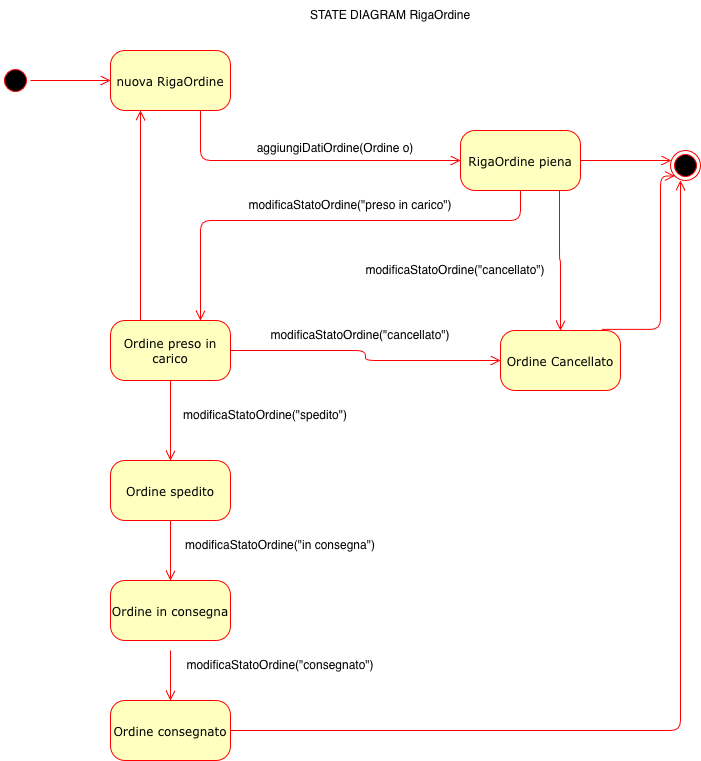

The diagram above was exported from draw.io. Its source (the exported page's mxGraphModel, read from the mxfile embedded in the PNG):
<mxGraphModel dx="1698" dy="953" grid="1" gridSize="10" guides="1" tooltips="1" connect="1" arrows="1" fold="1" page="1" pageScale="1" pageWidth="1100" pageHeight="850" background="none" math="0" shadow="0">
  <root>
    <mxCell id="0" />
    <mxCell id="1" parent="0" />
    <mxCell id="382b91b5511bd0f7-1" parent="1" style="ellipse;html=1;shape=startState;fillColor=#000000;strokeColor=#ff0000;rounded=1;shadow=0;comic=0;labelBackgroundColor=none;fontFamily=Verdana;fontSize=12;fontColor=#000000;align=center;direction=south;" value="" vertex="1">
      <mxGeometry height="30" width="30" x="160" y="105" as="geometry" />
    </mxCell>
    <mxCell id="382b91b5511bd0f7-5" parent="1" style="rounded=1;whiteSpace=wrap;html=1;arcSize=24;fillColor=#ffffc0;strokeColor=#ff0000;shadow=0;comic=0;labelBackgroundColor=none;fontFamily=Verdana;fontSize=12;fontColor=#000000;align=center;" value="Ordine preso in carico" vertex="1">
      <mxGeometry height="60" width="120" x="270" y="360" as="geometry" />
    </mxCell>
    <mxCell id="382b91b5511bd0f7-6" parent="1" style="rounded=1;whiteSpace=wrap;html=1;arcSize=24;fillColor=#ffffc0;strokeColor=#ff0000;shadow=0;comic=0;labelBackgroundColor=none;fontFamily=Verdana;fontSize=12;fontColor=#000000;align=center;" value="nuova RigaOrdine" vertex="1">
      <mxGeometry height="60" width="120" x="270" y="90" as="geometry" />
    </mxCell>
    <mxCell id="382b91b5511bd0f7-7" parent="1" style="rounded=1;whiteSpace=wrap;html=1;arcSize=24;fillColor=#ffffc0;strokeColor=#ff0000;shadow=0;comic=0;labelBackgroundColor=none;fontFamily=Verdana;fontSize=12;fontColor=#000000;align=center;" value="RigaOrdine piena" vertex="1">
      <mxGeometry height="60" width="120" x="620" y="170" as="geometry" />
    </mxCell>
    <mxCell id="2a3bc250acf0617d-9" edge="1" parent="1" source="382b91b5511bd0f7-1" style="edgeStyle=orthogonalEdgeStyle;html=1;labelBackgroundColor=none;endArrow=open;endSize=8;strokeColor=#ff0000;fontFamily=Verdana;fontSize=12;align=left;" target="382b91b5511bd0f7-6">
      <mxGeometry relative="1" as="geometry" />
    </mxCell>
    <mxCell id="2a3bc250acf0617d-10" edge="1" parent="1" source="382b91b5511bd0f7-6" style="edgeStyle=orthogonalEdgeStyle;html=1;labelBackgroundColor=none;endArrow=open;endSize=8;strokeColor=#ff0000;fontFamily=Verdana;fontSize=12;align=left;entryX=0;entryY=0.5;" target="382b91b5511bd0f7-7">
      <mxGeometry relative="1" as="geometry">
        <Array as="points">
          <mxPoint x="360" y="200" />
        </Array>
      </mxGeometry>
    </mxCell>
    <mxCell id="2a3bc250acf0617d-11" edge="1" parent="1" source="382b91b5511bd0f7-7" style="edgeStyle=orthogonalEdgeStyle;html=1;entryX=0.75;entryY=0;labelBackgroundColor=none;endArrow=open;endSize=8;strokeColor=#ff0000;fontFamily=Verdana;fontSize=12;align=left;exitX=0.5;exitY=1;" target="382b91b5511bd0f7-5">
      <mxGeometry relative="1" as="geometry">
        <Array as="points">
          <mxPoint x="680" y="260" />
          <mxPoint x="360" y="260" />
        </Array>
        <mxPoint x="550" y="270" as="sourcePoint" />
      </mxGeometry>
    </mxCell>
    <mxCell id="2a3bc250acf0617d-12" edge="1" parent="1" source="382b91b5511bd0f7-5" style="edgeStyle=orthogonalEdgeStyle;html=1;exitX=0.25;exitY=0;entryX=0.25;entryY=1;labelBackgroundColor=none;endArrow=open;endSize=8;strokeColor=#ff0000;fontFamily=Verdana;fontSize=12;align=left;" target="382b91b5511bd0f7-6">
      <mxGeometry relative="1" as="geometry" />
    </mxCell>
    <mxCell id="oVf-rl64t3Jd7XOnJbmn-2" parent="1" style="text;html=1;whiteSpace=wrap;strokeColor=none;fillColor=none;align=center;verticalAlign=middle;rounded=0;" value="STATE DIAGRAM RigaOrdine" vertex="1">
      <mxGeometry height="30" width="250" x="425" y="40" as="geometry" />
    </mxCell>
    <mxCell id="oVf-rl64t3Jd7XOnJbmn-3" parent="1" style="text;html=1;whiteSpace=wrap;strokeColor=none;fillColor=none;align=center;verticalAlign=middle;rounded=0;" value="&lt;div&gt;aggiungiDatiOrdine(Ordine o)&lt;/div&gt;&lt;div&gt;&lt;br&gt;&lt;/div&gt;" vertex="1">
      <mxGeometry height="30" width="210" x="390" y="180" as="geometry" />
    </mxCell>
    <mxCell id="oVf-rl64t3Jd7XOnJbmn-5" parent="1" style="text;html=1;whiteSpace=wrap;strokeColor=none;fillColor=none;align=center;verticalAlign=middle;rounded=0;" value="modificaStatoOrdine(&quot;preso in carico&quot;)" vertex="1">
      <mxGeometry height="30" width="260" x="380" y="230" as="geometry" />
    </mxCell>
    <mxCell id="oVf-rl64t3Jd7XOnJbmn-12" parent="1" style="ellipse;html=1;shape=endState;fillColor=#000000;strokeColor=#ff0000;rounded=1;shadow=0;comic=0;labelBackgroundColor=none;fontFamily=Verdana;fontSize=12;fontColor=#000000;align=center;" value="" vertex="1">
      <mxGeometry height="30" width="30" x="830" y="190" as="geometry" />
    </mxCell>
    <mxCell id="oVf-rl64t3Jd7XOnJbmn-13" edge="1" parent="1" style="edgeStyle=elbowEdgeStyle;html=1;labelBackgroundColor=none;endArrow=open;endSize=8;strokeColor=#ff0000;fontFamily=Verdana;fontSize=12;align=left;" target="oVf-rl64t3Jd7XOnJbmn-12">
      <mxGeometry relative="1" as="geometry">
        <Array as="points">
          <mxPoint x="780" y="200" />
        </Array>
        <mxPoint x="740" y="200" as="sourcePoint" />
      </mxGeometry>
    </mxCell>
    <mxCell id="oVf-rl64t3Jd7XOnJbmn-15" edge="1" parent="1" source="382b91b5511bd0f7-7" style="edgeStyle=orthogonalEdgeStyle;html=1;labelBackgroundColor=none;endArrow=open;endSize=8;strokeColor=#ff0000;fontFamily=Verdana;fontSize=12;align=left;exitX=0.825;exitY=1.017;exitDx=0;exitDy=0;exitPerimeter=0;">
      <mxGeometry relative="1" as="geometry">
        <Array as="points">
          <mxPoint x="719" y="300" />
          <mxPoint x="720" y="300" />
        </Array>
        <mxPoint x="980" y="250" as="sourcePoint" />
        <mxPoint x="720" y="370" as="targetPoint" />
      </mxGeometry>
    </mxCell>
    <mxCell id="oVf-rl64t3Jd7XOnJbmn-16" parent="1" style="rounded=1;whiteSpace=wrap;html=1;arcSize=24;fillColor=#ffffc0;strokeColor=#ff0000;shadow=0;comic=0;labelBackgroundColor=none;fontFamily=Verdana;fontSize=12;fontColor=#000000;align=center;" value="Ordine Cancellato" vertex="1">
      <mxGeometry height="60" width="120" x="660" y="370" as="geometry" />
    </mxCell>
    <mxCell id="oVf-rl64t3Jd7XOnJbmn-17" parent="1" style="text;html=1;whiteSpace=wrap;strokeColor=none;fillColor=none;align=center;verticalAlign=middle;rounded=0;" value="modificaStatoOrdine(&quot;cancellato&quot;)" vertex="1">
      <mxGeometry height="30" width="30" x="600" y="295" as="geometry" />
    </mxCell>
    <mxCell id="oVf-rl64t3Jd7XOnJbmn-19" edge="1" parent="1" source="382b91b5511bd0f7-5" style="edgeStyle=orthogonalEdgeStyle;html=1;exitX=0.5;exitY=1;labelBackgroundColor=none;endArrow=open;endSize=8;strokeColor=#ff0000;fontFamily=Verdana;fontSize=12;align=left;exitDx=0;exitDy=0;">
      <mxGeometry relative="1" as="geometry">
        <mxPoint x="300" y="470" as="sourcePoint" />
        <mxPoint x="330" y="500" as="targetPoint" />
      </mxGeometry>
    </mxCell>
    <mxCell id="oVf-rl64t3Jd7XOnJbmn-20" parent="1" style="text;html=1;whiteSpace=wrap;strokeColor=none;fillColor=none;align=center;verticalAlign=middle;rounded=0;" value="modificaStatoOrdine(&quot;spedito&quot;)" vertex="1">
      <mxGeometry height="30" width="60" x="395" y="440" as="geometry" />
    </mxCell>
    <mxCell id="oVf-rl64t3Jd7XOnJbmn-21" parent="1" style="rounded=1;whiteSpace=wrap;html=1;arcSize=24;fillColor=#ffffc0;strokeColor=#ff0000;shadow=0;comic=0;labelBackgroundColor=none;fontFamily=Verdana;fontSize=12;fontColor=#000000;align=center;" value="Ordine spedito" vertex="1">
      <mxGeometry height="60" width="120" x="270" y="500" as="geometry" />
    </mxCell>
    <mxCell id="oVf-rl64t3Jd7XOnJbmn-22" edge="1" parent="1" source="oVf-rl64t3Jd7XOnJbmn-21" style="edgeStyle=orthogonalEdgeStyle;html=1;exitX=0.5;exitY=1;labelBackgroundColor=none;endArrow=open;endSize=8;strokeColor=#ff0000;fontFamily=Verdana;fontSize=12;align=left;exitDx=0;exitDy=0;entryX=0.5;entryY=0;entryDx=0;entryDy=0;" target="oVf-rl64t3Jd7XOnJbmn-23">
      <mxGeometry relative="1" as="geometry">
        <mxPoint x="320" y="470" as="sourcePoint" />
        <mxPoint x="330" y="630" as="targetPoint" />
      </mxGeometry>
    </mxCell>
    <mxCell id="oVf-rl64t3Jd7XOnJbmn-23" parent="1" style="rounded=1;whiteSpace=wrap;html=1;arcSize=24;fillColor=#ffffc0;strokeColor=#ff0000;shadow=0;comic=0;labelBackgroundColor=none;fontFamily=Verdana;fontSize=12;fontColor=#000000;align=center;" value="Ordine in consegna" vertex="1">
      <mxGeometry height="60" width="120" x="270" y="620" as="geometry" />
    </mxCell>
    <mxCell id="oVf-rl64t3Jd7XOnJbmn-24" parent="1" style="text;html=1;whiteSpace=wrap;strokeColor=none;fillColor=none;align=center;verticalAlign=middle;rounded=0;" value="modificaStatoOrdine(&quot;in consegna&quot;)" vertex="1">
      <mxGeometry height="30" width="260" x="310" y="570" as="geometry" />
    </mxCell>
    <mxCell id="oVf-rl64t3Jd7XOnJbmn-25" edge="1" parent="1" style="edgeStyle=orthogonalEdgeStyle;html=1;labelBackgroundColor=none;endArrow=open;endSize=8;strokeColor=#ff0000;fontFamily=Verdana;fontSize=12;align=left;">
      <mxGeometry relative="1" as="geometry">
        <mxPoint x="330" y="690" as="sourcePoint" />
        <mxPoint x="330" y="740" as="targetPoint" />
      </mxGeometry>
    </mxCell>
    <mxCell id="oVf-rl64t3Jd7XOnJbmn-26" parent="1" style="text;html=1;whiteSpace=wrap;strokeColor=none;fillColor=none;align=center;verticalAlign=middle;rounded=0;" value="modificaStatoOrdine(&quot;consegnato&quot;)" vertex="1">
      <mxGeometry height="30" width="60" x="410" y="690" as="geometry" />
    </mxCell>
    <mxCell id="oVf-rl64t3Jd7XOnJbmn-28" parent="1" style="rounded=1;whiteSpace=wrap;html=1;arcSize=24;fillColor=#ffffc0;strokeColor=#ff0000;shadow=0;comic=0;labelBackgroundColor=none;fontFamily=Verdana;fontSize=12;fontColor=#000000;align=center;" value="Ordine consegnato" vertex="1">
      <mxGeometry height="60" width="120" x="270" y="740" as="geometry" />
    </mxCell>
    <mxCell id="oVf-rl64t3Jd7XOnJbmn-29" edge="1" parent="1" source="oVf-rl64t3Jd7XOnJbmn-28" style="edgeStyle=elbowEdgeStyle;html=1;labelBackgroundColor=none;endArrow=open;endSize=8;strokeColor=#ff0000;fontFamily=Verdana;fontSize=12;align=left;exitX=1;exitY=0.5;exitDx=0;exitDy=0;">
      <mxGeometry relative="1" as="geometry">
        <Array as="points">
          <mxPoint x="840" y="200" />
        </Array>
        <mxPoint x="800" y="200" as="sourcePoint" />
        <mxPoint x="840" y="220" as="targetPoint" />
      </mxGeometry>
    </mxCell>
    <mxCell id="oVf-rl64t3Jd7XOnJbmn-32" edge="1" parent="1" source="382b91b5511bd0f7-5" style="edgeStyle=orthogonalEdgeStyle;html=1;exitX=1;exitY=0.5;entryX=0;entryY=0.5;labelBackgroundColor=none;endArrow=open;endSize=8;strokeColor=#ff0000;fontFamily=Verdana;fontSize=12;align=left;entryDx=0;entryDy=0;exitDx=0;exitDy=0;" target="oVf-rl64t3Jd7XOnJbmn-16">
      <mxGeometry relative="1" as="geometry">
        <mxPoint x="290" y="490" as="sourcePoint" />
        <mxPoint x="290" y="280" as="targetPoint" />
      </mxGeometry>
    </mxCell>
    <mxCell id="oVf-rl64t3Jd7XOnJbmn-33" parent="1" style="text;html=1;whiteSpace=wrap;strokeColor=none;fillColor=none;align=center;verticalAlign=middle;rounded=0;" value="modificaStatoOrdine(&quot;cancellato&quot;)" vertex="1">
      <mxGeometry height="30" width="180" x="430" y="360" as="geometry" />
    </mxCell>
    <mxCell id="oVf-rl64t3Jd7XOnJbmn-34" edge="1" parent="1" source="oVf-rl64t3Jd7XOnJbmn-16" style="edgeStyle=elbowEdgeStyle;html=1;labelBackgroundColor=none;endArrow=open;endSize=8;strokeColor=#ff0000;fontFamily=Verdana;fontSize=12;align=left;entryX=0;entryY=1;entryDx=0;entryDy=0;exitX=0.85;exitY=-0.017;exitDx=0;exitDy=0;exitPerimeter=0;" target="oVf-rl64t3Jd7XOnJbmn-12">
      <mxGeometry relative="1" as="geometry">
        <Array as="points">
          <mxPoint x="820" y="190" />
        </Array>
        <mxPoint x="780" y="370" as="sourcePoint" />
        <mxPoint x="861" y="190" as="targetPoint" />
      </mxGeometry>
    </mxCell>
  </root>
</mxGraphModel>